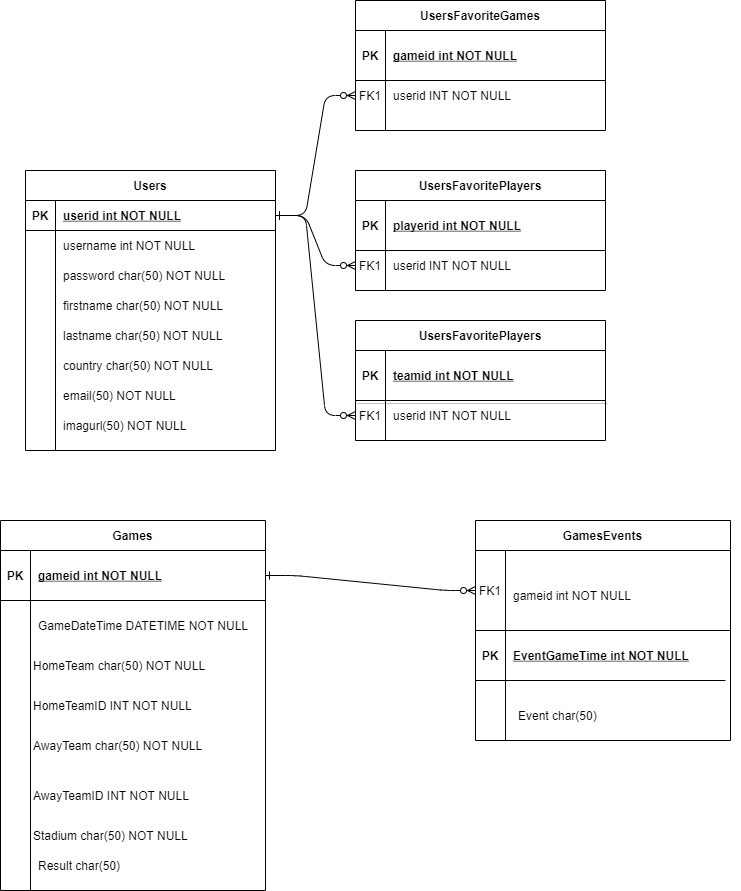

The diagram above was exported from draw.io. Its source (the exported page's mxGraphModel, read from the mxfile embedded in the PNG):
<mxGraphModel dx="1422" dy="1894" grid="1" gridSize="10" guides="1" tooltips="1" connect="1" arrows="1" fold="1" page="1" pageScale="1" pageWidth="850" pageHeight="1100" math="0" shadow="0" extFonts="Permanent Marker^https://fonts.googleapis.com/css?family=Permanent+Marker">
  <root>
    <mxCell id="0" />
    <mxCell id="1" parent="0" />
    <mxCell id="C-vyLk0tnHw3VtMMgP7b-1" value="" style="edgeStyle=entityRelationEdgeStyle;endArrow=ERzeroToMany;startArrow=ERone;endFill=1;startFill=0;" parent="1" source="C-vyLk0tnHw3VtMMgP7b-24" target="C-vyLk0tnHw3VtMMgP7b-6" edge="1">
      <mxGeometry width="100" height="100" relative="1" as="geometry">
        <mxPoint x="380" y="690" as="sourcePoint" />
        <mxPoint x="480" y="590" as="targetPoint" />
      </mxGeometry>
    </mxCell>
    <mxCell id="C-vyLk0tnHw3VtMMgP7b-12" value="" style="edgeStyle=entityRelationEdgeStyle;endArrow=ERzeroToMany;startArrow=ERone;endFill=1;startFill=0;exitX=1;exitY=0.5;exitDx=0;exitDy=0;entryX=0;entryY=0.5;entryDx=0;entryDy=0;" parent="1" source="C-vyLk0tnHw3VtMMgP7b-24" target="fIF8eLN4iKsaNO_HEuot-13" edge="1">
      <mxGeometry width="100" height="100" relative="1" as="geometry">
        <mxPoint x="440" y="150" as="sourcePoint" />
        <mxPoint x="740" y="325" as="targetPoint" />
      </mxGeometry>
    </mxCell>
    <mxCell id="C-vyLk0tnHw3VtMMgP7b-2" value="UsersFavoritePlayers" style="shape=table;startSize=30;container=1;collapsible=1;childLayout=tableLayout;fixedRows=1;rowLines=0;fontStyle=1;align=center;resizeLast=1;" parent="1" vertex="1">
      <mxGeometry x="490" y="90" width="250" height="120" as="geometry" />
    </mxCell>
    <mxCell id="C-vyLk0tnHw3VtMMgP7b-3" value="" style="shape=partialRectangle;collapsible=0;dropTarget=0;pointerEvents=0;fillColor=none;points=[[0,0.5],[1,0.5]];portConstraint=eastwest;top=0;left=0;right=0;bottom=1;" parent="C-vyLk0tnHw3VtMMgP7b-2" vertex="1">
      <mxGeometry y="30" width="250" height="50" as="geometry" />
    </mxCell>
    <mxCell id="C-vyLk0tnHw3VtMMgP7b-4" value="PK" style="shape=partialRectangle;overflow=hidden;connectable=0;fillColor=none;top=0;left=0;bottom=0;right=0;fontStyle=1;" parent="C-vyLk0tnHw3VtMMgP7b-3" vertex="1">
      <mxGeometry width="30" height="50" as="geometry" />
    </mxCell>
    <mxCell id="C-vyLk0tnHw3VtMMgP7b-5" value="playerid int NOT NULL" style="shape=partialRectangle;overflow=hidden;connectable=0;fillColor=none;top=0;left=0;bottom=0;right=0;align=left;spacingLeft=6;fontStyle=5;" parent="C-vyLk0tnHw3VtMMgP7b-3" vertex="1">
      <mxGeometry x="30" width="220" height="50" as="geometry" />
    </mxCell>
    <mxCell id="C-vyLk0tnHw3VtMMgP7b-6" value="" style="shape=partialRectangle;collapsible=0;dropTarget=0;pointerEvents=0;fillColor=none;points=[[0,0.5],[1,0.5]];portConstraint=eastwest;top=0;left=0;right=0;bottom=0;" parent="C-vyLk0tnHw3VtMMgP7b-2" vertex="1">
      <mxGeometry y="80" width="250" height="30" as="geometry" />
    </mxCell>
    <mxCell id="C-vyLk0tnHw3VtMMgP7b-7" value="FK1" style="shape=partialRectangle;overflow=hidden;connectable=0;fillColor=none;top=0;left=0;bottom=0;right=0;" parent="C-vyLk0tnHw3VtMMgP7b-6" vertex="1">
      <mxGeometry width="30" height="30" as="geometry" />
    </mxCell>
    <mxCell id="C-vyLk0tnHw3VtMMgP7b-8" value="" style="shape=partialRectangle;overflow=hidden;connectable=0;fillColor=none;top=0;left=0;bottom=0;right=0;align=left;spacingLeft=6;" parent="C-vyLk0tnHw3VtMMgP7b-6" vertex="1">
      <mxGeometry x="30" width="220" height="30" as="geometry" />
    </mxCell>
    <mxCell id="C-vyLk0tnHw3VtMMgP7b-23" value="Users" style="shape=table;startSize=30;container=1;collapsible=1;childLayout=tableLayout;fixedRows=1;rowLines=0;fontStyle=1;align=center;resizeLast=1;" parent="1" vertex="1">
      <mxGeometry x="160" y="90" width="250" height="280" as="geometry" />
    </mxCell>
    <mxCell id="C-vyLk0tnHw3VtMMgP7b-24" value="" style="shape=partialRectangle;collapsible=0;dropTarget=0;pointerEvents=0;fillColor=none;points=[[0,0.5],[1,0.5]];portConstraint=eastwest;top=0;left=0;right=0;bottom=1;" parent="C-vyLk0tnHw3VtMMgP7b-23" vertex="1">
      <mxGeometry y="30" width="250" height="30" as="geometry" />
    </mxCell>
    <mxCell id="C-vyLk0tnHw3VtMMgP7b-25" value="PK" style="shape=partialRectangle;overflow=hidden;connectable=0;fillColor=none;top=0;left=0;bottom=0;right=0;fontStyle=1;" parent="C-vyLk0tnHw3VtMMgP7b-24" vertex="1">
      <mxGeometry width="30" height="30" as="geometry" />
    </mxCell>
    <mxCell id="C-vyLk0tnHw3VtMMgP7b-26" value="userid int NOT NULL " style="shape=partialRectangle;overflow=hidden;connectable=0;fillColor=none;top=0;left=0;bottom=0;right=0;align=left;spacingLeft=6;fontStyle=5;" parent="C-vyLk0tnHw3VtMMgP7b-24" vertex="1">
      <mxGeometry x="30" width="220" height="30" as="geometry" />
    </mxCell>
    <mxCell id="C-vyLk0tnHw3VtMMgP7b-27" value="" style="shape=partialRectangle;collapsible=0;dropTarget=0;pointerEvents=0;fillColor=none;points=[[0,0.5],[1,0.5]];portConstraint=eastwest;top=0;left=0;right=0;bottom=0;" parent="C-vyLk0tnHw3VtMMgP7b-23" vertex="1">
      <mxGeometry y="60" width="250" height="30" as="geometry" />
    </mxCell>
    <mxCell id="C-vyLk0tnHw3VtMMgP7b-28" value="" style="shape=partialRectangle;overflow=hidden;connectable=0;fillColor=none;top=0;left=0;bottom=0;right=0;" parent="C-vyLk0tnHw3VtMMgP7b-27" vertex="1">
      <mxGeometry width="30" height="30" as="geometry" />
    </mxCell>
    <mxCell id="C-vyLk0tnHw3VtMMgP7b-29" value="" style="shape=partialRectangle;overflow=hidden;connectable=0;fillColor=none;top=0;left=0;bottom=0;right=0;align=left;spacingLeft=6;" parent="C-vyLk0tnHw3VtMMgP7b-27" vertex="1">
      <mxGeometry x="30" width="220" height="30" as="geometry" />
    </mxCell>
    <mxCell id="fIF8eLN4iKsaNO_HEuot-1" value="firstname char(50) NOT NULL" style="shape=partialRectangle;overflow=hidden;connectable=0;fillColor=none;top=0;left=0;bottom=0;right=0;align=left;spacingLeft=6;" parent="1" vertex="1">
      <mxGeometry x="190" y="210" width="220" height="30" as="geometry" />
    </mxCell>
    <mxCell id="fIF8eLN4iKsaNO_HEuot-2" value="lastname char(50) NOT NULL" style="shape=partialRectangle;overflow=hidden;connectable=0;fillColor=none;top=0;left=0;bottom=0;right=0;align=left;spacingLeft=6;" parent="1" vertex="1">
      <mxGeometry x="190" y="240" width="220" height="30" as="geometry" />
    </mxCell>
    <mxCell id="fIF8eLN4iKsaNO_HEuot-3" value="country char(50) NOT NULL" style="shape=partialRectangle;overflow=hidden;connectable=0;fillColor=none;top=0;left=0;bottom=0;right=0;align=left;spacingLeft=6;" parent="1" vertex="1">
      <mxGeometry x="190" y="270" width="220" height="30" as="geometry" />
    </mxCell>
    <mxCell id="fIF8eLN4iKsaNO_HEuot-4" value="email(50) NOT NULL" style="shape=partialRectangle;overflow=hidden;connectable=0;fillColor=none;top=0;left=0;bottom=0;right=0;align=left;spacingLeft=6;" parent="1" vertex="1">
      <mxGeometry x="190" y="300" width="220" height="30" as="geometry" />
    </mxCell>
    <mxCell id="fIF8eLN4iKsaNO_HEuot-5" value="imagurl(50) NOT NULL" style="shape=partialRectangle;overflow=hidden;connectable=0;fillColor=none;top=0;left=0;bottom=0;right=0;align=left;spacingLeft=6;" parent="1" vertex="1">
      <mxGeometry x="190" y="330" width="220" height="30" as="geometry" />
    </mxCell>
    <mxCell id="fIF8eLN4iKsaNO_HEuot-9" value="UsersFavoritePlayers" style="shape=table;startSize=30;container=1;collapsible=1;childLayout=tableLayout;fixedRows=1;rowLines=0;fontStyle=1;align=center;resizeLast=1;" parent="1" vertex="1">
      <mxGeometry x="490" y="240" width="250" height="120" as="geometry" />
    </mxCell>
    <mxCell id="fIF8eLN4iKsaNO_HEuot-10" value="" style="shape=partialRectangle;collapsible=0;dropTarget=0;pointerEvents=0;fillColor=none;points=[[0,0.5],[1,0.5]];portConstraint=eastwest;top=0;left=0;right=0;bottom=1;shadow=1;" parent="fIF8eLN4iKsaNO_HEuot-9" vertex="1">
      <mxGeometry y="30" width="250" height="50" as="geometry" />
    </mxCell>
    <mxCell id="fIF8eLN4iKsaNO_HEuot-11" value="PK" style="shape=partialRectangle;overflow=hidden;connectable=0;fillColor=none;top=0;left=0;bottom=0;right=0;fontStyle=1;" parent="fIF8eLN4iKsaNO_HEuot-10" vertex="1">
      <mxGeometry width="30" height="50" as="geometry" />
    </mxCell>
    <mxCell id="fIF8eLN4iKsaNO_HEuot-12" value="teamid int NOT NULL" style="shape=partialRectangle;overflow=hidden;connectable=0;fillColor=none;top=0;left=0;bottom=0;right=0;align=left;spacingLeft=6;fontStyle=5;" parent="fIF8eLN4iKsaNO_HEuot-10" vertex="1">
      <mxGeometry x="30" width="220" height="50" as="geometry" />
    </mxCell>
    <mxCell id="fIF8eLN4iKsaNO_HEuot-13" value="" style="shape=partialRectangle;collapsible=0;dropTarget=0;pointerEvents=0;fillColor=none;points=[[0,0.5],[1,0.5]];portConstraint=eastwest;top=0;left=0;right=0;bottom=0;" parent="fIF8eLN4iKsaNO_HEuot-9" vertex="1">
      <mxGeometry y="80" width="250" height="30" as="geometry" />
    </mxCell>
    <mxCell id="fIF8eLN4iKsaNO_HEuot-14" value="FK1" style="shape=partialRectangle;overflow=hidden;connectable=0;fillColor=none;top=0;left=0;bottom=0;right=0;" parent="fIF8eLN4iKsaNO_HEuot-13" vertex="1">
      <mxGeometry width="30" height="30" as="geometry" />
    </mxCell>
    <mxCell id="fIF8eLN4iKsaNO_HEuot-15" value="" style="shape=partialRectangle;overflow=hidden;connectable=0;fillColor=none;top=0;left=0;bottom=0;right=0;align=left;spacingLeft=6;" parent="fIF8eLN4iKsaNO_HEuot-13" vertex="1">
      <mxGeometry x="30" width="220" height="30" as="geometry" />
    </mxCell>
    <mxCell id="fIF8eLN4iKsaNO_HEuot-16" value="" style="edgeStyle=entityRelationEdgeStyle;endArrow=ERzeroToMany;startArrow=ERone;endFill=1;startFill=0;entryX=0;entryY=0.5;entryDx=0;entryDy=0;" parent="1" source="fIF8eLN4iKsaNO_HEuot-26" target="fIF8eLN4iKsaNO_HEuot-19" edge="1">
      <mxGeometry width="100" height="100" relative="1" as="geometry">
        <mxPoint x="355" y="1040" as="sourcePoint" />
        <mxPoint x="455" y="940" as="targetPoint" />
      </mxGeometry>
    </mxCell>
    <mxCell id="fIF8eLN4iKsaNO_HEuot-18" value="GamesEvents" style="shape=table;startSize=30;container=1;collapsible=1;childLayout=tableLayout;fixedRows=1;rowLines=0;fontStyle=1;align=center;resizeLast=1;" parent="1" vertex="1">
      <mxGeometry x="610" y="440" width="255" height="220" as="geometry" />
    </mxCell>
    <mxCell id="fIF8eLN4iKsaNO_HEuot-19" value="" style="shape=partialRectangle;collapsible=0;dropTarget=0;pointerEvents=0;fillColor=none;points=[[0,0.5],[1,0.5]];portConstraint=eastwest;top=0;left=0;right=0;bottom=1;" parent="fIF8eLN4iKsaNO_HEuot-18" vertex="1">
      <mxGeometry y="30" width="255" height="80" as="geometry" />
    </mxCell>
    <mxCell id="fIF8eLN4iKsaNO_HEuot-20" value="FK1" style="shape=partialRectangle;overflow=hidden;connectable=0;fillColor=none;top=0;left=0;bottom=0;right=0;fontStyle=0;" parent="fIF8eLN4iKsaNO_HEuot-19" vertex="1">
      <mxGeometry width="30" height="80" as="geometry" />
    </mxCell>
    <mxCell id="fIF8eLN4iKsaNO_HEuot-21" value="" style="shape=partialRectangle;overflow=hidden;connectable=0;fillColor=none;top=0;left=0;bottom=0;right=0;align=left;spacingLeft=6;fontStyle=5;" parent="fIF8eLN4iKsaNO_HEuot-19" vertex="1">
      <mxGeometry x="30" width="225" height="80" as="geometry" />
    </mxCell>
    <mxCell id="fIF8eLN4iKsaNO_HEuot-48" value="" style="shape=partialRectangle;collapsible=0;dropTarget=0;pointerEvents=0;fillColor=none;points=[[0,0.5],[1,0.5]];portConstraint=eastwest;top=0;left=0;right=0;bottom=0;" parent="fIF8eLN4iKsaNO_HEuot-18" vertex="1">
      <mxGeometry y="110" width="255" height="30" as="geometry" />
    </mxCell>
    <mxCell id="fIF8eLN4iKsaNO_HEuot-49" value="" style="shape=partialRectangle;overflow=hidden;connectable=0;fillColor=none;top=0;left=0;bottom=0;right=0;" parent="fIF8eLN4iKsaNO_HEuot-48" vertex="1">
      <mxGeometry width="30" height="30" as="geometry" />
    </mxCell>
    <mxCell id="fIF8eLN4iKsaNO_HEuot-50" value="" style="shape=partialRectangle;overflow=hidden;connectable=0;fillColor=none;top=0;left=0;bottom=0;right=0;align=left;spacingLeft=6;" parent="fIF8eLN4iKsaNO_HEuot-48" vertex="1">
      <mxGeometry x="30" width="225" height="30" as="geometry" />
    </mxCell>
    <mxCell id="fIF8eLN4iKsaNO_HEuot-22" value="" style="shape=partialRectangle;collapsible=0;dropTarget=0;pointerEvents=0;fillColor=none;points=[[0,0.5],[1,0.5]];portConstraint=eastwest;top=0;left=0;right=0;bottom=0;" parent="fIF8eLN4iKsaNO_HEuot-18" vertex="1">
      <mxGeometry y="140" width="255" height="30" as="geometry" />
    </mxCell>
    <mxCell id="fIF8eLN4iKsaNO_HEuot-23" value="" style="shape=partialRectangle;overflow=hidden;connectable=0;fillColor=none;top=0;left=0;bottom=0;right=0;" parent="fIF8eLN4iKsaNO_HEuot-22" vertex="1">
      <mxGeometry width="30" height="30" as="geometry" />
    </mxCell>
    <mxCell id="fIF8eLN4iKsaNO_HEuot-24" value="" style="shape=partialRectangle;overflow=hidden;connectable=0;fillColor=none;top=0;left=0;bottom=0;right=0;align=left;spacingLeft=6;" parent="fIF8eLN4iKsaNO_HEuot-22" vertex="1">
      <mxGeometry x="30" width="225" height="30" as="geometry" />
    </mxCell>
    <mxCell id="fIF8eLN4iKsaNO_HEuot-25" value="Games" style="shape=table;startSize=30;container=1;collapsible=1;childLayout=tableLayout;fixedRows=1;rowLines=0;fontStyle=1;align=center;resizeLast=1;" parent="1" vertex="1">
      <mxGeometry x="135" y="440" width="265" height="370" as="geometry" />
    </mxCell>
    <mxCell id="fIF8eLN4iKsaNO_HEuot-26" value="" style="shape=partialRectangle;collapsible=0;dropTarget=0;pointerEvents=0;fillColor=none;points=[[0,0.5],[1,0.5]];portConstraint=eastwest;top=0;left=0;right=0;bottom=1;" parent="fIF8eLN4iKsaNO_HEuot-25" vertex="1">
      <mxGeometry y="30" width="265" height="50" as="geometry" />
    </mxCell>
    <mxCell id="fIF8eLN4iKsaNO_HEuot-27" value="PK" style="shape=partialRectangle;overflow=hidden;connectable=0;fillColor=none;top=0;left=0;bottom=0;right=0;fontStyle=1;" parent="fIF8eLN4iKsaNO_HEuot-26" vertex="1">
      <mxGeometry width="30" height="50" as="geometry" />
    </mxCell>
    <mxCell id="fIF8eLN4iKsaNO_HEuot-28" value="gameid int NOT NULL" style="shape=partialRectangle;overflow=hidden;connectable=0;fillColor=none;top=0;left=0;bottom=0;right=0;align=left;spacingLeft=6;fontStyle=5;" parent="fIF8eLN4iKsaNO_HEuot-26" vertex="1">
      <mxGeometry x="30" width="235" height="50" as="geometry" />
    </mxCell>
    <mxCell id="fIF8eLN4iKsaNO_HEuot-33" value="Stadium char(50) NOT NULL" style="shape=partialRectangle;overflow=hidden;connectable=0;fillColor=none;top=0;left=0;bottom=0;right=0;align=left;spacingLeft=6;" parent="1" vertex="1">
      <mxGeometry x="160" y="740" width="220" height="30" as="geometry" />
    </mxCell>
    <mxCell id="fIF8eLN4iKsaNO_HEuot-34" value="Result char(50) " style="shape=partialRectangle;overflow=hidden;connectable=0;fillColor=none;top=0;left=0;bottom=0;right=0;align=left;spacingLeft=6;" parent="1" vertex="1">
      <mxGeometry x="165" y="770" width="220" height="30" as="geometry" />
    </mxCell>
    <mxCell id="fIF8eLN4iKsaNO_HEuot-44" value="GameDateTime DATETIME NOT NULL " style="shape=partialRectangle;overflow=hidden;connectable=0;fillColor=none;top=0;left=0;bottom=0;right=0;align=left;spacingLeft=6;fontStyle=0;" parent="1" vertex="1">
      <mxGeometry x="165" y="520" width="220" height="50" as="geometry" />
    </mxCell>
    <mxCell id="fIF8eLN4iKsaNO_HEuot-46" value="HomeTeam char(50) NOT NULL" style="shape=partialRectangle;overflow=hidden;connectable=0;fillColor=none;top=0;left=0;bottom=0;right=0;align=left;spacingLeft=6;fontStyle=0;" parent="1" vertex="1">
      <mxGeometry x="160" y="560" width="220" height="50" as="geometry" />
    </mxCell>
    <mxCell id="fIF8eLN4iKsaNO_HEuot-47" value="AwayTeam char(50) NOT NULL" style="shape=partialRectangle;overflow=hidden;connectable=0;fillColor=none;top=0;left=0;bottom=0;right=0;align=left;spacingLeft=6;fontStyle=0;" parent="1" vertex="1">
      <mxGeometry x="160" y="640" width="220" height="50" as="geometry" />
    </mxCell>
    <mxCell id="fIF8eLN4iKsaNO_HEuot-60" value="" style="shape=partialRectangle;collapsible=0;dropTarget=0;pointerEvents=0;fillColor=none;points=[[0,0.5],[1,0.5]];portConstraint=eastwest;top=0;left=0;right=0;bottom=1;" parent="1" vertex="1">
      <mxGeometry x="610" y="550" width="250" height="50" as="geometry" />
    </mxCell>
    <mxCell id="fIF8eLN4iKsaNO_HEuot-61" value="PK" style="shape=partialRectangle;overflow=hidden;connectable=0;fillColor=none;top=0;left=0;bottom=0;right=0;fontStyle=1;" parent="fIF8eLN4iKsaNO_HEuot-60" vertex="1">
      <mxGeometry width="30" height="50" as="geometry" />
    </mxCell>
    <mxCell id="fIF8eLN4iKsaNO_HEuot-62" value="EventGameTime int NOT NULL" style="shape=partialRectangle;overflow=hidden;connectable=0;fillColor=none;top=0;left=0;bottom=0;right=0;align=left;spacingLeft=6;fontStyle=5;" parent="fIF8eLN4iKsaNO_HEuot-60" vertex="1">
      <mxGeometry x="30" width="220" height="50" as="geometry" />
    </mxCell>
    <mxCell id="fIF8eLN4iKsaNO_HEuot-63" value="Event char(50) " style="shape=partialRectangle;overflow=hidden;connectable=0;fillColor=none;top=0;left=0;bottom=0;right=0;align=left;spacingLeft=6;" parent="1" vertex="1">
      <mxGeometry x="645" y="620" width="220" height="30" as="geometry" />
    </mxCell>
    <mxCell id="oJZSN95YQhAv8nYV2TiE-1" value="UsersFavoriteGames" style="shape=table;startSize=30;container=1;collapsible=1;childLayout=tableLayout;fixedRows=1;rowLines=0;fontStyle=1;align=center;resizeLast=1;" vertex="1" parent="1">
      <mxGeometry x="490" y="-80" width="250" height="130" as="geometry" />
    </mxCell>
    <mxCell id="oJZSN95YQhAv8nYV2TiE-2" value="" style="shape=partialRectangle;collapsible=0;dropTarget=0;pointerEvents=0;fillColor=none;points=[[0,0.5],[1,0.5]];portConstraint=eastwest;top=0;left=0;right=0;bottom=1;" vertex="1" parent="oJZSN95YQhAv8nYV2TiE-1">
      <mxGeometry y="30" width="250" height="50" as="geometry" />
    </mxCell>
    <mxCell id="oJZSN95YQhAv8nYV2TiE-3" value="PK" style="shape=partialRectangle;overflow=hidden;connectable=0;fillColor=none;top=0;left=0;bottom=0;right=0;fontStyle=1;" vertex="1" parent="oJZSN95YQhAv8nYV2TiE-2">
      <mxGeometry width="30" height="50" as="geometry" />
    </mxCell>
    <mxCell id="oJZSN95YQhAv8nYV2TiE-4" value="gameid int NOT NULL" style="shape=partialRectangle;overflow=hidden;connectable=0;fillColor=none;top=0;left=0;bottom=0;right=0;align=left;spacingLeft=6;fontStyle=5;" vertex="1" parent="oJZSN95YQhAv8nYV2TiE-2">
      <mxGeometry x="30" width="220" height="50" as="geometry" />
    </mxCell>
    <mxCell id="oJZSN95YQhAv8nYV2TiE-5" value="" style="shape=partialRectangle;collapsible=0;dropTarget=0;pointerEvents=0;fillColor=none;points=[[0,0.5],[1,0.5]];portConstraint=eastwest;top=0;left=0;right=0;bottom=0;" vertex="1" parent="oJZSN95YQhAv8nYV2TiE-1">
      <mxGeometry y="80" width="250" height="30" as="geometry" />
    </mxCell>
    <mxCell id="oJZSN95YQhAv8nYV2TiE-6" value="FK1" style="shape=partialRectangle;overflow=hidden;connectable=0;fillColor=none;top=0;left=0;bottom=0;right=0;" vertex="1" parent="oJZSN95YQhAv8nYV2TiE-5">
      <mxGeometry width="30" height="30" as="geometry" />
    </mxCell>
    <mxCell id="oJZSN95YQhAv8nYV2TiE-7" value="userid INT NOT NULL" style="shape=partialRectangle;overflow=hidden;connectable=0;fillColor=none;top=0;left=0;bottom=0;right=0;align=left;spacingLeft=6;" vertex="1" parent="oJZSN95YQhAv8nYV2TiE-5">
      <mxGeometry x="30" width="220" height="30" as="geometry" />
    </mxCell>
    <mxCell id="oJZSN95YQhAv8nYV2TiE-12" value="" style="edgeStyle=entityRelationEdgeStyle;endArrow=ERzeroToMany;startArrow=ERone;endFill=1;startFill=0;exitX=1;exitY=0.5;exitDx=0;exitDy=0;entryX=0;entryY=0.5;entryDx=0;entryDy=0;" edge="1" parent="1" source="C-vyLk0tnHw3VtMMgP7b-24" target="oJZSN95YQhAv8nYV2TiE-5">
      <mxGeometry width="100" height="100" relative="1" as="geometry">
        <mxPoint x="420" y="145" as="sourcePoint" />
        <mxPoint x="500" y="345" as="targetPoint" />
      </mxGeometry>
    </mxCell>
    <mxCell id="oJZSN95YQhAv8nYV2TiE-16" value="userid INT NOT NULL" style="shape=partialRectangle;overflow=hidden;connectable=0;fillColor=none;top=0;left=0;bottom=0;right=0;align=left;spacingLeft=6;" vertex="1" parent="1">
      <mxGeometry x="520" y="170" width="220" height="30" as="geometry" />
    </mxCell>
    <mxCell id="oJZSN95YQhAv8nYV2TiE-17" value="userid INT NOT NULL" style="shape=partialRectangle;overflow=hidden;connectable=0;fillColor=none;top=0;left=0;bottom=0;right=0;align=left;spacingLeft=6;" vertex="1" parent="1">
      <mxGeometry x="520" y="320" width="220" height="30" as="geometry" />
    </mxCell>
    <mxCell id="oJZSN95YQhAv8nYV2TiE-18" value="" style="shape=partialRectangle;collapsible=0;dropTarget=0;pointerEvents=0;fillColor=none;points=[[0,0.5],[1,0.5]];portConstraint=eastwest;top=0;left=0;right=0;bottom=0;" vertex="1" parent="1">
      <mxGeometry x="160" y="180" width="250" height="30" as="geometry" />
    </mxCell>
    <mxCell id="oJZSN95YQhAv8nYV2TiE-19" value="" style="shape=partialRectangle;overflow=hidden;connectable=0;fillColor=none;top=0;left=0;bottom=0;right=0;" vertex="1" parent="oJZSN95YQhAv8nYV2TiE-18">
      <mxGeometry width="30" height="30" as="geometry" />
    </mxCell>
    <mxCell id="oJZSN95YQhAv8nYV2TiE-20" value="password char(50) NOT NULL" style="shape=partialRectangle;overflow=hidden;connectable=0;fillColor=none;top=0;left=0;bottom=0;right=0;align=left;spacingLeft=6;" vertex="1" parent="oJZSN95YQhAv8nYV2TiE-18">
      <mxGeometry x="30" width="220" height="30" as="geometry" />
    </mxCell>
    <mxCell id="oJZSN95YQhAv8nYV2TiE-21" value="username int NOT NULL " style="shape=partialRectangle;overflow=hidden;connectable=0;fillColor=none;top=0;left=0;bottom=0;right=0;align=left;spacingLeft=6;fontStyle=0;" vertex="1" parent="1">
      <mxGeometry x="190" y="150" width="220" height="30" as="geometry" />
    </mxCell>
    <mxCell id="oJZSN95YQhAv8nYV2TiE-23" value="gameid int NOT NULL" style="shape=partialRectangle;overflow=hidden;connectable=0;fillColor=none;top=0;left=0;bottom=0;right=0;align=left;spacingLeft=6;fontStyle=0;" vertex="1" parent="1">
      <mxGeometry x="640" y="490" width="235" height="50" as="geometry" />
    </mxCell>
    <mxCell id="oJZSN95YQhAv8nYV2TiE-24" value="AwayTeamID INT NOT NULL" style="shape=partialRectangle;overflow=hidden;connectable=0;fillColor=none;top=0;left=0;bottom=0;right=0;align=left;spacingLeft=6;fontStyle=0;" vertex="1" parent="1">
      <mxGeometry x="160" y="690" width="220" height="50" as="geometry" />
    </mxCell>
    <mxCell id="oJZSN95YQhAv8nYV2TiE-25" value="HomeTeamID INT NOT NULL" style="shape=partialRectangle;overflow=hidden;connectable=0;fillColor=none;top=0;left=0;bottom=0;right=0;align=left;spacingLeft=6;fontStyle=0;" vertex="1" parent="1">
      <mxGeometry x="160" y="600" width="220" height="50" as="geometry" />
    </mxCell>
  </root>
</mxGraphModel>